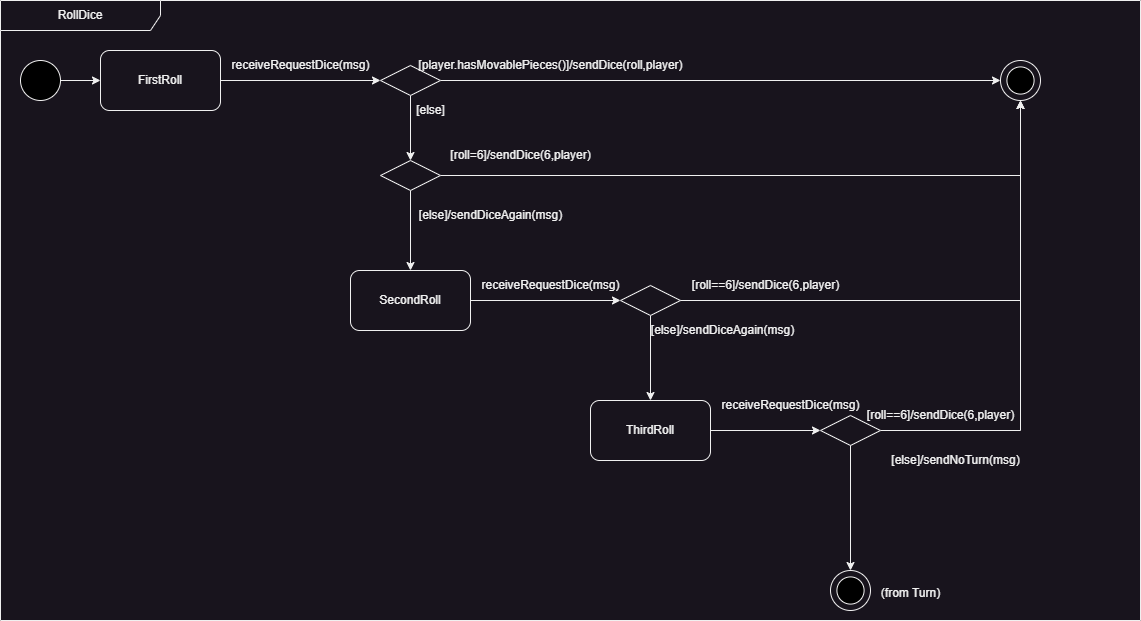

The diagram above was exported from draw.io. Its source (the exported page's mxGraphModel, read from the mxfile embedded in the PNG):
<mxGraphModel dx="1674" dy="844" grid="1" gridSize="10" guides="1" tooltips="1" connect="1" arrows="1" fold="1" page="1" pageScale="1" pageWidth="827" pageHeight="1169" math="0" shadow="0">
  <root>
    <mxCell id="0" />
    <mxCell id="1" parent="0" />
    <mxCell id="5pXNP9bQgQZQvyG1nr_C-1" style="edgeStyle=orthogonalEdgeStyle;rounded=0;orthogonalLoop=1;jettySize=auto;html=1;exitX=1;exitY=0.5;exitDx=0;exitDy=0;entryX=0;entryY=0.5;entryDx=0;entryDy=0;" parent="1" source="5pXNP9bQgQZQvyG1nr_C-2" target="5pXNP9bQgQZQvyG1nr_C-10" edge="1">
      <mxGeometry relative="1" as="geometry" />
    </mxCell>
    <mxCell id="5pXNP9bQgQZQvyG1nr_C-2" value="" style="ellipse;whiteSpace=wrap;html=1;aspect=fixed;fillColor=#000000;" parent="1" vertex="1">
      <mxGeometry x="40" y="240" width="40" height="40" as="geometry" />
    </mxCell>
    <mxCell id="5pXNP9bQgQZQvyG1nr_C-10" value="FirstRoll" style="rounded=1;whiteSpace=wrap;html=1;" parent="1" vertex="1">
      <mxGeometry x="120" y="230" width="120" height="60" as="geometry" />
    </mxCell>
    <mxCell id="5pXNP9bQgQZQvyG1nr_C-35" value="RollDice" style="shape=umlFrame;whiteSpace=wrap;html=1;pointerEvents=0;recursiveResize=0;container=1;collapsible=0;width=160;" parent="1" vertex="1">
      <mxGeometry x="20" y="180" width="1140" height="620" as="geometry" />
    </mxCell>
    <mxCell id="5pXNP9bQgQZQvyG1nr_C-3" value="" style="group" parent="5pXNP9bQgQZQvyG1nr_C-35" vertex="1" connectable="0">
      <mxGeometry x="1000" y="60" width="40" height="40" as="geometry" />
    </mxCell>
    <mxCell id="5pXNP9bQgQZQvyG1nr_C-4" value="" style="ellipse;whiteSpace=wrap;html=1;aspect=fixed;" parent="5pXNP9bQgQZQvyG1nr_C-3" vertex="1">
      <mxGeometry width="40" height="40" as="geometry" />
    </mxCell>
    <mxCell id="5pXNP9bQgQZQvyG1nr_C-5" value="" style="ellipse;whiteSpace=wrap;html=1;aspect=fixed;fillColor=#000000;" parent="5pXNP9bQgQZQvyG1nr_C-3" vertex="1">
      <mxGeometry x="6.4099999999998545" y="6.409999999999968" width="27.18" height="27.18" as="geometry" />
    </mxCell>
    <mxCell id="5pXNP9bQgQZQvyG1nr_C-6" style="edgeStyle=orthogonalEdgeStyle;rounded=0;orthogonalLoop=1;jettySize=auto;html=1;exitX=1;exitY=0.5;exitDx=0;exitDy=0;entryX=0;entryY=0.5;entryDx=0;entryDy=0;" parent="5pXNP9bQgQZQvyG1nr_C-35" source="5pXNP9bQgQZQvyG1nr_C-8" target="5pXNP9bQgQZQvyG1nr_C-4" edge="1">
      <mxGeometry relative="1" as="geometry">
        <mxPoint x="850" y="80" as="targetPoint" />
      </mxGeometry>
    </mxCell>
    <mxCell id="5pXNP9bQgQZQvyG1nr_C-7" style="edgeStyle=orthogonalEdgeStyle;rounded=0;orthogonalLoop=1;jettySize=auto;html=1;exitX=0.5;exitY=1;exitDx=0;exitDy=0;entryX=0.5;entryY=0;entryDx=0;entryDy=0;" parent="5pXNP9bQgQZQvyG1nr_C-35" source="5pXNP9bQgQZQvyG1nr_C-8" target="5pXNP9bQgQZQvyG1nr_C-15" edge="1">
      <mxGeometry relative="1" as="geometry" />
    </mxCell>
    <mxCell id="5pXNP9bQgQZQvyG1nr_C-8" value="" style="rhombus;whiteSpace=wrap;html=1;" parent="5pXNP9bQgQZQvyG1nr_C-35" vertex="1">
      <mxGeometry x="380" y="65" width="60" height="30" as="geometry" />
    </mxCell>
    <mxCell id="5pXNP9bQgQZQvyG1nr_C-12" value="[player.hasMovablePieces()]/sendDice(roll,player)" style="text;html=1;align=center;verticalAlign=middle;resizable=0;points=[];autosize=1;strokeColor=none;fillColor=none;" parent="5pXNP9bQgQZQvyG1nr_C-35" vertex="1">
      <mxGeometry x="405" y="50" width="290" height="30" as="geometry" />
    </mxCell>
    <mxCell id="5pXNP9bQgQZQvyG1nr_C-13" style="edgeStyle=orthogonalEdgeStyle;rounded=0;orthogonalLoop=1;jettySize=auto;html=1;exitX=1;exitY=0.5;exitDx=0;exitDy=0;entryX=0.5;entryY=1;entryDx=0;entryDy=0;" parent="5pXNP9bQgQZQvyG1nr_C-35" source="5pXNP9bQgQZQvyG1nr_C-15" target="5pXNP9bQgQZQvyG1nr_C-4" edge="1">
      <mxGeometry relative="1" as="geometry" />
    </mxCell>
    <mxCell id="5pXNP9bQgQZQvyG1nr_C-14" style="edgeStyle=orthogonalEdgeStyle;rounded=0;orthogonalLoop=1;jettySize=auto;html=1;exitX=0.5;exitY=1;exitDx=0;exitDy=0;entryX=0.5;entryY=0;entryDx=0;entryDy=0;" parent="5pXNP9bQgQZQvyG1nr_C-35" source="5pXNP9bQgQZQvyG1nr_C-15" target="5pXNP9bQgQZQvyG1nr_C-18" edge="1">
      <mxGeometry relative="1" as="geometry" />
    </mxCell>
    <mxCell id="5pXNP9bQgQZQvyG1nr_C-15" value="" style="rhombus;whiteSpace=wrap;html=1;" parent="5pXNP9bQgQZQvyG1nr_C-35" vertex="1">
      <mxGeometry x="380" y="160" width="60" height="30" as="geometry" />
    </mxCell>
    <mxCell id="5pXNP9bQgQZQvyG1nr_C-16" value="[roll=6]/sendDice(6,player)" style="text;html=1;align=center;verticalAlign=middle;resizable=0;points=[];autosize=1;strokeColor=none;fillColor=none;" parent="5pXNP9bQgQZQvyG1nr_C-35" vertex="1">
      <mxGeometry x="440" y="140" width="160" height="30" as="geometry" />
    </mxCell>
    <mxCell id="5pXNP9bQgQZQvyG1nr_C-17" style="edgeStyle=orthogonalEdgeStyle;rounded=0;orthogonalLoop=1;jettySize=auto;html=1;exitX=1;exitY=0.5;exitDx=0;exitDy=0;entryX=0;entryY=0.5;entryDx=0;entryDy=0;" parent="5pXNP9bQgQZQvyG1nr_C-35" source="5pXNP9bQgQZQvyG1nr_C-18" target="5pXNP9bQgQZQvyG1nr_C-21" edge="1">
      <mxGeometry relative="1" as="geometry" />
    </mxCell>
    <mxCell id="5pXNP9bQgQZQvyG1nr_C-18" value="SecondRoll" style="rounded=1;whiteSpace=wrap;html=1;" parent="5pXNP9bQgQZQvyG1nr_C-35" vertex="1">
      <mxGeometry x="350" y="270" width="120" height="60" as="geometry" />
    </mxCell>
    <mxCell id="5pXNP9bQgQZQvyG1nr_C-19" value="[else]/sendDiceAgain(msg)" style="text;html=1;align=center;verticalAlign=middle;resizable=0;points=[];autosize=1;strokeColor=none;fillColor=none;" parent="5pXNP9bQgQZQvyG1nr_C-35" vertex="1">
      <mxGeometry x="405" y="200" width="170" height="30" as="geometry" />
    </mxCell>
    <mxCell id="5pXNP9bQgQZQvyG1nr_C-20" style="edgeStyle=orthogonalEdgeStyle;rounded=0;orthogonalLoop=1;jettySize=auto;html=1;exitX=0.5;exitY=1;exitDx=0;exitDy=0;entryX=0.5;entryY=0;entryDx=0;entryDy=0;" parent="5pXNP9bQgQZQvyG1nr_C-35" source="5pXNP9bQgQZQvyG1nr_C-21" target="5pXNP9bQgQZQvyG1nr_C-26" edge="1">
      <mxGeometry relative="1" as="geometry" />
    </mxCell>
    <mxCell id="5pXNP9bQgQZQvyG1nr_C-21" value="" style="rhombus;whiteSpace=wrap;html=1;" parent="5pXNP9bQgQZQvyG1nr_C-35" vertex="1">
      <mxGeometry x="620" y="285" width="60" height="30" as="geometry" />
    </mxCell>
    <mxCell id="5pXNP9bQgQZQvyG1nr_C-23" style="edgeStyle=orthogonalEdgeStyle;rounded=0;orthogonalLoop=1;jettySize=auto;html=1;exitX=1;exitY=0.5;exitDx=0;exitDy=0;entryX=0.5;entryY=1;entryDx=0;entryDy=0;" parent="5pXNP9bQgQZQvyG1nr_C-35" source="5pXNP9bQgQZQvyG1nr_C-21" target="5pXNP9bQgQZQvyG1nr_C-4" edge="1">
      <mxGeometry relative="1" as="geometry" />
    </mxCell>
    <mxCell id="5pXNP9bQgQZQvyG1nr_C-24" value="[roll==6]/sendDice(6,player)" style="text;html=1;align=center;verticalAlign=middle;resizable=0;points=[];autosize=1;strokeColor=none;fillColor=none;" parent="5pXNP9bQgQZQvyG1nr_C-35" vertex="1">
      <mxGeometry x="680" y="270" width="170" height="30" as="geometry" />
    </mxCell>
    <mxCell id="5pXNP9bQgQZQvyG1nr_C-25" style="edgeStyle=orthogonalEdgeStyle;rounded=0;orthogonalLoop=1;jettySize=auto;html=1;exitX=1;exitY=0.5;exitDx=0;exitDy=0;entryX=0;entryY=0.5;entryDx=0;entryDy=0;" parent="5pXNP9bQgQZQvyG1nr_C-35" source="5pXNP9bQgQZQvyG1nr_C-26" target="5pXNP9bQgQZQvyG1nr_C-29" edge="1">
      <mxGeometry relative="1" as="geometry" />
    </mxCell>
    <mxCell id="5pXNP9bQgQZQvyG1nr_C-26" value="ThirdRoll" style="rounded=1;whiteSpace=wrap;html=1;" parent="5pXNP9bQgQZQvyG1nr_C-35" vertex="1">
      <mxGeometry x="590" y="400" width="120" height="60" as="geometry" />
    </mxCell>
    <mxCell id="5pXNP9bQgQZQvyG1nr_C-27" style="edgeStyle=orthogonalEdgeStyle;rounded=0;orthogonalLoop=1;jettySize=auto;html=1;exitX=1;exitY=0.5;exitDx=0;exitDy=0;entryX=0.5;entryY=1;entryDx=0;entryDy=0;" parent="5pXNP9bQgQZQvyG1nr_C-35" source="5pXNP9bQgQZQvyG1nr_C-29" target="5pXNP9bQgQZQvyG1nr_C-4" edge="1">
      <mxGeometry relative="1" as="geometry" />
    </mxCell>
    <mxCell id="5pXNP9bQgQZQvyG1nr_C-29" value="" style="rhombus;whiteSpace=wrap;html=1;" parent="5pXNP9bQgQZQvyG1nr_C-35" vertex="1">
      <mxGeometry x="820" y="415" width="60" height="30" as="geometry" />
    </mxCell>
    <mxCell id="5pXNP9bQgQZQvyG1nr_C-31" value="[roll==6]/sendDice(6,player)" style="text;html=1;align=center;verticalAlign=middle;resizable=0;points=[];autosize=1;strokeColor=none;fillColor=none;" parent="5pXNP9bQgQZQvyG1nr_C-35" vertex="1">
      <mxGeometry x="855" y="400" width="170" height="30" as="geometry" />
    </mxCell>
    <mxCell id="5pXNP9bQgQZQvyG1nr_C-32" value="[else]/sendNoTurn(msg)" style="text;html=1;align=center;verticalAlign=middle;resizable=0;points=[];autosize=1;strokeColor=none;fillColor=none;" parent="5pXNP9bQgQZQvyG1nr_C-35" vertex="1">
      <mxGeometry x="880" y="445" width="150" height="30" as="geometry" />
    </mxCell>
    <mxCell id="5pXNP9bQgQZQvyG1nr_C-34" value="[else]" style="text;html=1;align=center;verticalAlign=middle;resizable=0;points=[];autosize=1;strokeColor=none;fillColor=none;" parent="5pXNP9bQgQZQvyG1nr_C-35" vertex="1">
      <mxGeometry x="405" y="95" width="50" height="30" as="geometry" />
    </mxCell>
    <mxCell id="5pXNP9bQgQZQvyG1nr_C-11" value="receiveRequestDice(msg)" style="text;html=1;align=center;verticalAlign=middle;resizable=0;points=[];autosize=1;strokeColor=none;fillColor=none;" parent="5pXNP9bQgQZQvyG1nr_C-35" vertex="1">
      <mxGeometry x="220" y="50" width="160" height="30" as="geometry" />
    </mxCell>
    <mxCell id="5pXNP9bQgQZQvyG1nr_C-36" value="receiveRequestDice(msg)" style="text;html=1;align=center;verticalAlign=middle;resizable=0;points=[];autosize=1;strokeColor=none;fillColor=none;" parent="5pXNP9bQgQZQvyG1nr_C-35" vertex="1">
      <mxGeometry x="470" y="270" width="160" height="30" as="geometry" />
    </mxCell>
    <mxCell id="5pXNP9bQgQZQvyG1nr_C-69" value="receiveRequestDice(msg)" style="text;html=1;align=center;verticalAlign=middle;resizable=0;points=[];autosize=1;strokeColor=none;fillColor=none;" parent="5pXNP9bQgQZQvyG1nr_C-35" vertex="1">
      <mxGeometry x="710" y="390" width="160" height="30" as="geometry" />
    </mxCell>
    <mxCell id="5pXNP9bQgQZQvyG1nr_C-71" value="[else]/sendDiceAgain(msg)" style="text;html=1;align=center;verticalAlign=middle;resizable=0;points=[];autosize=1;strokeColor=none;fillColor=none;" parent="5pXNP9bQgQZQvyG1nr_C-35" vertex="1">
      <mxGeometry x="637" y="315" width="170" height="30" as="geometry" />
    </mxCell>
    <mxCell id="5pXNP9bQgQZQvyG1nr_C-9" style="edgeStyle=orthogonalEdgeStyle;rounded=0;orthogonalLoop=1;jettySize=auto;html=1;exitX=1;exitY=0.5;exitDx=0;exitDy=0;entryX=0;entryY=0.5;entryDx=0;entryDy=0;" parent="1" source="5pXNP9bQgQZQvyG1nr_C-10" target="5pXNP9bQgQZQvyG1nr_C-8" edge="1">
      <mxGeometry relative="1" as="geometry">
        <mxPoint x="320" y="259.9999999999999" as="sourcePoint" />
      </mxGeometry>
    </mxCell>
    <mxCell id="5pXNP9bQgQZQvyG1nr_C-28" style="edgeStyle=orthogonalEdgeStyle;rounded=0;orthogonalLoop=1;jettySize=auto;html=1;exitX=0.5;exitY=1;exitDx=0;exitDy=0;entryX=0.5;entryY=0;entryDx=0;entryDy=0;" parent="1" source="5pXNP9bQgQZQvyG1nr_C-29" target="E_UX3-eDanAiYYJaj70B-2" edge="1">
      <mxGeometry relative="1" as="geometry">
        <Array as="points" />
        <mxPoint x="870" y="810" as="targetPoint" />
      </mxGeometry>
    </mxCell>
    <mxCell id="E_UX3-eDanAiYYJaj70B-1" value="" style="group" parent="1" vertex="1" connectable="0">
      <mxGeometry x="850" y="750" width="40" height="40" as="geometry" />
    </mxCell>
    <mxCell id="E_UX3-eDanAiYYJaj70B-2" value="" style="ellipse;whiteSpace=wrap;html=1;aspect=fixed;" parent="E_UX3-eDanAiYYJaj70B-1" vertex="1">
      <mxGeometry width="40" height="40" as="geometry" />
    </mxCell>
    <mxCell id="E_UX3-eDanAiYYJaj70B-3" value="" style="ellipse;whiteSpace=wrap;html=1;aspect=fixed;fillColor=#000000;" parent="E_UX3-eDanAiYYJaj70B-1" vertex="1">
      <mxGeometry x="6.4099999999998545" y="6.409999999999968" width="27.18" height="27.18" as="geometry" />
    </mxCell>
    <mxCell id="E_UX3-eDanAiYYJaj70B-4" value="(from Turn)" style="text;html=1;align=center;verticalAlign=middle;resizable=0;points=[];autosize=1;strokeColor=none;fillColor=none;" parent="1" vertex="1">
      <mxGeometry x="890" y="758" width="80" height="30" as="geometry" />
    </mxCell>
  </root>
</mxGraphModel>